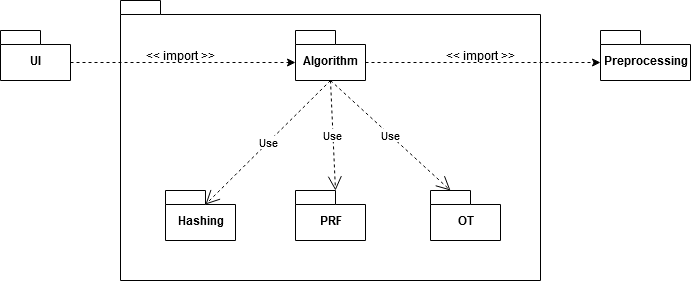

The diagram above was exported from draw.io. Its source (the exported page's mxGraphModel, read from the mxfile embedded in the PNG):
<mxGraphModel dx="942" dy="611" grid="1" gridSize="10" guides="1" tooltips="1" connect="1" arrows="1" fold="1" page="1" pageScale="1" pageWidth="827" pageHeight="1169" math="0" shadow="0">
  <root>
    <mxCell id="0" />
    <mxCell id="1" parent="0" />
    <mxCell id="MEWVGJ4tM_lZbR3PtWjS-1" value="UI" style="shape=folder;fontStyle=1;spacingTop=10;tabWidth=40;tabHeight=14;tabPosition=left;html=1;" parent="1" vertex="1">
      <mxGeometry x="60" y="150" width="70" height="50" as="geometry" />
    </mxCell>
    <mxCell id="MEWVGJ4tM_lZbR3PtWjS-16" value="" style="shape=folder;fontStyle=1;spacingTop=10;tabWidth=40;tabHeight=14;tabPosition=left;html=1;" parent="1" vertex="1">
      <mxGeometry x="180" y="120" width="420" height="280" as="geometry" />
    </mxCell>
    <mxCell id="MEWVGJ4tM_lZbR3PtWjS-2" value="PRF" style="shape=folder;fontStyle=1;spacingTop=10;tabWidth=40;tabHeight=14;tabPosition=left;html=1;" parent="1" vertex="1">
      <mxGeometry x="355" y="310" width="70" height="50" as="geometry" />
    </mxCell>
    <mxCell id="MEWVGJ4tM_lZbR3PtWjS-3" value="Hashing" style="shape=folder;fontStyle=1;spacingTop=10;tabWidth=40;tabHeight=14;tabPosition=left;html=1;" parent="1" vertex="1">
      <mxGeometry x="225" y="310" width="70" height="50" as="geometry" />
    </mxCell>
    <mxCell id="MEWVGJ4tM_lZbR3PtWjS-5" value="Algorithm" style="shape=folder;fontStyle=1;spacingTop=10;tabWidth=40;tabHeight=14;tabPosition=left;html=1;" parent="1" vertex="1">
      <mxGeometry x="355" y="150" width="70" height="50" as="geometry" />
    </mxCell>
    <mxCell id="MEWVGJ4tM_lZbR3PtWjS-8" value="" style="html=1;labelBackgroundColor=#ffffff;startArrow=none;startFill=0;startSize=6;endArrow=classic;endFill=1;endSize=6;jettySize=auto;orthogonalLoop=1;strokeWidth=1;dashed=1;fontSize=14;exitX=0;exitY=0;exitDx=70;exitDy=32;exitPerimeter=0;entryX=0;entryY=0;entryDx=0;entryDy=32;entryPerimeter=0;" parent="1" source="MEWVGJ4tM_lZbR3PtWjS-1" target="MEWVGJ4tM_lZbR3PtWjS-5" edge="1">
      <mxGeometry width="60" height="60" relative="1" as="geometry">
        <mxPoint x="175" y="420" as="sourcePoint" />
        <mxPoint x="270" y="294" as="targetPoint" />
      </mxGeometry>
    </mxCell>
    <mxCell id="MEWVGJ4tM_lZbR3PtWjS-12" value="OT" style="shape=folder;fontStyle=1;spacingTop=10;tabWidth=40;tabHeight=14;tabPosition=left;html=1;" parent="1" vertex="1">
      <mxGeometry x="490" y="310" width="70" height="50" as="geometry" />
    </mxCell>
    <mxCell id="MEWVGJ4tM_lZbR3PtWjS-14" value="" style="html=1;labelBackgroundColor=#ffffff;startArrow=none;startFill=0;startSize=6;endArrow=classic;endFill=1;endSize=6;jettySize=auto;orthogonalLoop=1;strokeWidth=1;dashed=1;fontSize=14;entryX=0;entryY=0;entryDx=0;entryDy=32;entryPerimeter=0;exitX=0;exitY=0;exitDx=70;exitDy=32;exitPerimeter=0;" parent="1" source="MEWVGJ4tM_lZbR3PtWjS-5" target="MEWVGJ4tM_lZbR3PtWjS-4" edge="1">
      <mxGeometry width="60" height="60" relative="1" as="geometry">
        <mxPoint x="395" y="454" as="sourcePoint" />
        <mxPoint x="513.98" y="360" as="targetPoint" />
      </mxGeometry>
    </mxCell>
    <mxCell id="MEWVGJ4tM_lZbR3PtWjS-4" value="Preprocessing" style="shape=folder;fontStyle=1;spacingTop=10;tabWidth=40;tabHeight=14;tabPosition=left;html=1;" parent="1" vertex="1">
      <mxGeometry x="660" y="150" width="90" height="50" as="geometry" />
    </mxCell>
    <mxCell id="MEWVGJ4tM_lZbR3PtWjS-20" value="Use" style="endArrow=open;endSize=12;dashed=1;html=1;exitX=0.5;exitY=1;exitDx=0;exitDy=0;exitPerimeter=0;entryX=0;entryY=0;entryDx=40;entryDy=14;entryPerimeter=0;" parent="1" source="MEWVGJ4tM_lZbR3PtWjS-5" target="MEWVGJ4tM_lZbR3PtWjS-3" edge="1">
      <mxGeometry width="160" relative="1" as="geometry">
        <mxPoint x="130" y="300" as="sourcePoint" />
        <mxPoint x="150" y="220" as="targetPoint" />
      </mxGeometry>
    </mxCell>
    <mxCell id="MEWVGJ4tM_lZbR3PtWjS-21" value="Use" style="endArrow=open;endSize=12;dashed=1;html=1;entryX=0;entryY=0;entryDx=40;entryDy=0;entryPerimeter=0;" parent="1" target="MEWVGJ4tM_lZbR3PtWjS-2" edge="1">
      <mxGeometry width="160" relative="1" as="geometry">
        <mxPoint x="390" y="200" as="sourcePoint" />
        <mxPoint x="640" y="260" as="targetPoint" />
      </mxGeometry>
    </mxCell>
    <mxCell id="MEWVGJ4tM_lZbR3PtWjS-22" value="&amp;lt;&amp;lt; import &amp;gt;&amp;gt;" style="text;html=1;strokeColor=none;fillColor=none;align=center;verticalAlign=middle;whiteSpace=wrap;rounded=0;rotation=0;" parent="1" vertex="1">
      <mxGeometry x="200" y="165" width="80" height="20" as="geometry" />
    </mxCell>
    <mxCell id="MEWVGJ4tM_lZbR3PtWjS-26" value="&amp;lt;&amp;lt; import &amp;gt;&amp;gt;" style="text;html=1;strokeColor=none;fillColor=none;align=center;verticalAlign=middle;whiteSpace=wrap;rounded=0;rotation=0;" parent="1" vertex="1">
      <mxGeometry x="499.9953390593274" y="164.99533905932736" width="80" height="20" as="geometry" />
    </mxCell>
    <mxCell id="6oWkrENIpi3BOlubRZub-1" value="Use" style="endArrow=open;endSize=12;dashed=1;html=1;exitX=0.5;exitY=1;exitDx=0;exitDy=0;exitPerimeter=0;entryX=0;entryY=0;entryDx=20;entryDy=0;entryPerimeter=0;" edge="1" parent="1" source="MEWVGJ4tM_lZbR3PtWjS-5" target="MEWVGJ4tM_lZbR3PtWjS-12">
      <mxGeometry width="160" relative="1" as="geometry">
        <mxPoint x="660" y="360" as="sourcePoint" />
        <mxPoint x="570" y="290" as="targetPoint" />
      </mxGeometry>
    </mxCell>
  </root>
</mxGraphModel>